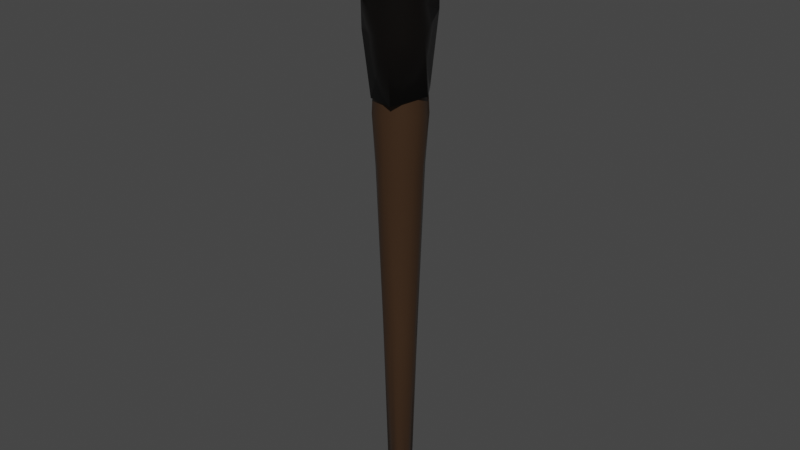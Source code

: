# Source: torch.blend  (saved by Blender 3.6.11; exported with 4.5.12 LTS)
import bpy
from mathutils import Matrix  # noqa: F401  (used for matrix-valued properties, if any)

bpy.ops.wm.read_factory_settings(use_empty=True)
scene = bpy.context.scene
scene.name = 'Scene'

# ---- collections
col_collection = bpy.data.collections.new('Collection'); scene.collection.children.link(col_collection)

# ---- images (referenced by path relative to the original .blend; pixels are not part of the script)
import os
ASSET_DIR = os.environ.get("B2B_ASSET_DIR", "")  # directory of the original .blend (textures are referenced by path, not embedded)
HERE = os.path.dirname(os.path.abspath(__file__))  # packed textures are extracted next to this script under _unpacked/

def load_image(name, relpath, width, height, colorspace="sRGB"):
    """Load a texture the original file referenced (path relative to the .blend, or extracted next to this script)."""
    p = next((c for c in (os.path.join(HERE, relpath), os.path.join(ASSET_DIR, relpath)) if relpath and os.path.exists(c)), "")
    if p:
        img = bpy.data.images.load(p, check_existing=True)
        img.name = name
    else:  # same state as the original file: an image datablock whose file is absent (Cycles renders it pink)
        img = bpy.data.images.new(name, width, height)
        img.source = "FILE"
        img.filepath = "//" + (relpath or name)
    img.colorspace_settings.name = colorspace
    return img
img_torch_png_001 = load_image('torch.png.001', 'textures/torch.png', 1024, 1024, 'sRGB')
img_torch_roughness_png_001 = load_image('torch_roughness.png.001', 'textures/torch_roughness.png', 1024, 1024, 'Linear Rec.709')
img_torch_metallic_png_001 = load_image('torch_metallic.png.001', 'textures/torch_metallic.png', 1024, 1024, 'Linear Rec.709')

# ---- materials (node trees are filled in below, after node groups)
mat_cloth = bpy.data.materials.new('Cloth')
mat_cloth.use_transparent_shadow = False
mat_stick = bpy.data.materials.new('Stick')
mat_stick.use_transparent_shadow = False

# ---- material node trees
mat_cloth.use_nodes = True; mat_cloth.node_tree.nodes.clear()
_N = mat_cloth.node_tree.nodes; _L = mat_cloth.node_tree.links
n0 = _N.new('ShaderNodeBsdfPrincipled'); n0.name = 'Principled BSDF'; n0.location = (10, 300)
n0.distribution = 'GGX'
n0.subsurface_method = 'BURLEY'
n0.inputs[0].default_value = (0.00637, 0.005041, 0.004237, 1.0)
n0.inputs[3].default_value = 1.45
n0.inputs[27].default_value = (0.0, 0.0, 0.0, 1.0)
n0.inputs[28].default_value = 1.0
n1 = _N.new('ShaderNodeOutputMaterial'); n1.name = 'Material Output'; n1.location = (300, 300)
n2 = _N.new('ShaderNodeTexImage'); n2.name = 'Image Texture'; n2.location = (-280, 280)
n2.image = img_torch_png_001
n3 = _N.new('ShaderNodeTexImage'); n3.name = 'Image Texture.002'; n3.location = (-281, -10)
n3.image = img_torch_roughness_png_001
n4 = _N.new('ShaderNodeTexImage'); n4.name = 'Image Texture.001'; n4.location = (-557, 79)
n4.image = img_torch_metallic_png_001
_L.new(n0.outputs[0], n1.inputs[0])
_L.new(n4.outputs[0], n0.inputs[1])
_L.new(n3.outputs[0], n0.inputs[2])
n1.is_active_output = True
mat_stick.use_nodes = True; mat_stick.node_tree.nodes.clear()
_N = mat_stick.node_tree.nodes; _L = mat_stick.node_tree.links
n0 = _N.new('ShaderNodeBsdfPrincipled'); n0.name = 'Principled BSDF'; n0.location = (10, 300)
n0.distribution = 'GGX'
n0.subsurface_method = 'BURLEY'
n0.inputs[0].default_value = (0.0622, 0.03329, 0.01732, 1.0)
n0.inputs[3].default_value = 1.45
n0.inputs[27].default_value = (0.0, 0.0, 0.0, 1.0)
n0.inputs[28].default_value = 1.0
n1 = _N.new('ShaderNodeOutputMaterial'); n1.name = 'Material Output'; n1.location = (300, 300)
n2 = _N.new('ShaderNodeTexImage'); n2.name = 'Image Texture'; n2.location = (-280, 280)
n2.image = img_torch_png_001
n3 = _N.new('ShaderNodeTexImage'); n3.name = 'Image Texture.002'; n3.location = (-281, -10)
n3.image = img_torch_roughness_png_001
n4 = _N.new('ShaderNodeTexImage'); n4.name = 'Image Texture.001'; n4.location = (-557, 79)
n4.image = img_torch_metallic_png_001
_L.new(n0.outputs[0], n1.inputs[0])
_L.new(n4.outputs[0], n0.inputs[1])
_L.new(n3.outputs[0], n0.inputs[2])
n1.is_active_output = True

# ---- world
world_world = bpy.data.worlds.new('World'); scene.world = world_world
world_world.use_nodes = True; world_world.node_tree.nodes.clear()
_N = world_world.node_tree.nodes; _L = world_world.node_tree.links
n0 = _N.new('ShaderNodeOutputWorld'); n0.name = 'World Output'; n0.location = (300, 300)
n1 = _N.new('ShaderNodeBackground'); n1.name = 'Background'; n1.location = (10, 300)
n1.inputs[0].default_value = (0.05088, 0.05088, 0.05088, 1.0)
_L.new(n1.outputs[0], n0.inputs[0])
n0.is_active_output = True
world_world.color = (0.05088, 0.05088, 0.05088)
world_world.use_sun_shadow = False
world_world.sun_shadow_jitter_overblur = 0.0

# ---- meshes
me_cylinder_002 = bpy.data.meshes.new('Cylinder.002')
me_cylinder_002.from_pydata([(0.02914, 0.01461, 0.2292), (-0.02769, -0.01267, 0.1593), (0.02665, 0.001078, 0.1645), (-0.03221, -0.01311, 0.2118), (-0.004335, 0.0362, 0.2775), (0.002776, -0.03569, 0.2832), (0.0213, -0.02168, 0.2286), (-0.002984, 0.02702, 0.1581), (0.004689, 0.0315, 0.2246), (-0.03275, 0.004001, 0.2796), (0.03256, -0.001077, 0.2685), (0.01133, 0.02148, 0.3213), (-0.01613, -0.01848, 0.3257), (-0.007192, -0.02958, 0.2143), (-0.01902, 0.02361, 0.2134), (-0.03284, 0.01177, 0.2438), (-0.02553, -0.02191, 0.2965), (0.02112, -0.01514, 0.328), (0.001553, -0.02703, 0.1633), (-0.02632, -0.025, 0.2476), (-0.01898, 0.02527, 0.3131), (-0.01383, 0.01317, 0.2404), (-0.0106, 0.01575, 0.2407), (-0.007336, 0.0175, 0.2397), (-0.003349, 0.01872, 0.2393), (0.005904, 0.007719, -0.2412), (0.006871, 0.01765, 0.2415), (0.01039, 0.01575, 0.2414), (0.01541, 0.01099, 0.2421), (0.01044, 4.476e-05, -0.2387), (0.01793, 0.006052, 0.2421), (0.01879, 4.477e-05, 0.2424), (0.005691, -0.008691, -0.239), (0.01783, -0.006278, 0.2435), (0.01145, -0.01508, 0.2431), (0.007125, -0.01741, 0.2429), (0.003581, -0.01849, 0.2414), (-0.003139, -0.009854, -0.2389), (-0.002847, -0.01876, 0.2411), (-0.007336, -0.01741, 0.2415), (-0.00864, -0.005628, -0.2389), (-0.01294, -0.01383, 0.2409), (-0.01582, -0.01045, 0.2421), (-0.01756, -0.007186, 0.2419), (-0.01864, -0.003641, 0.2424), (-0.019, 4.479e-05, 0.2422), (-0.007389, 0.007593, -0.2388), (-0.01875, 0.003778, 0.2426), (-0.001337, 0.005243, -0.2448), (0.004601, 0.002921, -0.2448), (-0.007791, 0.004152, -0.2425), (-0.009734, -0.0003094, -0.2414), (-0.005085, -0.007407, -0.2424), (0.005051, -0.007427, -0.2426), (0.008519, 0.00176, -0.2426), (-0.001216, 0.009618, -0.2416), (0.004052, -0.01376, -0.09431), (-0.009799, 0.02187, 0.1455), (0.002039, 0.02367, 0.1452), (0.01285, 0.02008, 0.1461), (0.02189, 0.009441, 0.1449), (0.02297, -0.00727, 0.1463), (0.01066, -0.02156, 0.1455), (-0.005356, -0.02326, 0.1455), (-0.01741, -0.01641, 0.1455), (-0.02419, -0.001635, 0.1455), (-0.01991, 0.01328, 0.1455), (0.003234, 0.02044, 0.0975), (0.004262, 0.01468, -0.06096), (0.008057, 0.01364, -0.04344), (0.01869, 0.008495, 0.09665), (0.0149, 0.004384, -0.05353), (0.01518, -0.003829, -0.04588), (0.01334, -0.007144, -0.06234), (0.009099, -0.01236, -0.05647), (-0.008474, -0.01313, -0.05271), (-0.01305, -0.008758, -0.05241), (-0.0152, -0.003594, -0.0552), (-0.01015, 0.01811, 0.09862), (-0.003191, 0.02046, 0.09905), (0.01415, 0.01483, 0.09565), (0.02015, -0.003462, 0.09651), (0.01464, -0.01456, 0.09751), (0.004282, -0.02028, 0.0978), (-0.007006, -0.01946, 0.09687), (-0.01691, -0.0118, 0.09651), (-0.02082, 0.0003318, 0.09645), (-0.01915, 0.008024, 0.09565), (-0.01557, 0.01352, 0.09687), (-0.008461, 0.01309, -0.0522), (-0.003143, 0.01496, -0.06797), (0.01103, 0.009357, -0.09133), (0.01433, 0.001539, -0.0912), (-0.0009849, -0.01524, -0.06091), (-0.01457, 0.001357, -0.09124), (-0.01317, 0.008014, -0.06562), (0.003124, -0.005113, -0.2447), (-0.005888, 0.001195, -0.2446), (-0.002742, -0.004333, -0.2449), (0.0188, 0.01935, 0.1627), (0.0202, -0.01436, 0.1629), (-0.02277, 0.01159, 0.1599)], [], [(19, 6, 5), (19, 13, 6), (19, 5, 16), (17, 11, 12), (9, 19, 16), (4, 20, 11), (11, 10, 4), (12, 16, 5), (20, 16, 12), (20, 9, 16), (6, 0, 10), (101, 3, 14), (12, 11, 20), (8, 7, 14), (10, 0, 4), (20, 4, 9), (15, 3, 19), (5, 6, 10), (30, 31, 61, 60), (7, 101, 14), (9, 15, 19), (15, 14, 3), (17, 5, 10), (0, 6, 2), (0, 8, 4), (17, 10, 11), (4, 15, 9), (8, 99, 7), (5, 17, 12), (8, 15, 4), (8, 14, 15), (3, 101, 1), (19, 3, 13), (25, 48, 55), (54, 49, 25), (37, 52, 53), (32, 53, 29), (40, 52, 37), (37, 53, 32), (51, 98, 52), (50, 97, 51), (29, 53, 54), (21, 22, 57, 66), (46, 55, 50), (50, 48, 97), (23, 57, 22), (24, 57, 23), (58, 24, 26), (27, 59, 26), (59, 27, 28), (30, 60, 28), (61, 31, 33), (35, 62, 34), (36, 62, 35), (63, 38, 39), (64, 41, 42), (65, 43, 44), (45, 65, 44), (65, 45, 47), (21, 66, 47), (65, 86, 85), (65, 87, 86), (57, 79, 78), (66, 88, 87), (59, 80, 67), (60, 70, 80), (53, 52, 96), (25, 49, 48), (51, 46, 50), (40, 51, 52), (97, 48, 98), (51, 97, 98), (54, 96, 49), (52, 98, 96), (46, 95, 89), (54, 53, 96), (25, 29, 54), (96, 98, 49), (50, 55, 48), (90, 46, 89), (55, 90, 68), (69, 25, 68), (25, 69, 91), (92, 29, 71), (29, 72, 73), (32, 73, 74), (77, 40, 76), (40, 77, 51), (51, 77, 94), (61, 82, 81), (62, 83, 82), (63, 84, 83), (64, 85, 84), (77, 95, 94), (74, 93, 56), (71, 72, 92), (69, 71, 91), (77, 86, 95), (84, 93, 83), (73, 72, 82), (90, 79, 67), (78, 89, 88), (85, 75, 84), (100, 2, 6), (3, 1, 18, 13), (101, 7, 18, 1), (7, 99, 2, 100, 18), (58, 57, 24), (59, 58, 26), (60, 59, 28), (61, 33, 34, 62), (62, 36, 38, 63), (63, 39, 41, 64), (64, 42, 43, 65), (57, 78, 88, 66), (47, 66, 65), (60, 61, 81, 70), (65, 66, 87), (79, 57, 58), (67, 79, 58), (58, 59, 67), (80, 59, 60), (91, 71, 29, 25), (98, 48, 49), (90, 55, 46), (68, 25, 55), (32, 56, 93, 37), (29, 92, 72), (73, 32, 29), (32, 74, 56), (37, 75, 76, 40), (37, 93, 75), (51, 94, 95, 46), (88, 89, 95, 87), (61, 62, 82), (62, 63, 83), (63, 64, 84), (64, 65, 85), (80, 70, 71, 69), (95, 86, 87), (75, 93, 84), (93, 74, 83), (74, 82, 83), (74, 73, 82), (79, 90, 89, 78), (68, 67, 69), (67, 68, 90), (86, 77, 76, 85), (100, 6, 13, 18), (76, 75, 85), (72, 81, 82), (72, 71, 81), (71, 70, 81), (69, 67, 80), (0, 2, 99, 8)])
me_cylinder_002.polygons.foreach_set('use_smooth', [True] * 155)
me_cylinder_002.polygons.foreach_set('material_index', [0, 0, 0, 0, 0, 0, 0, 0, 0, 0, 0, 0, 0, 0, 0, 0, 0, 0, 1, 0, 0, 0, 0, 0, 0, 0, 0, 0, 0, 0, 0, 0, 0, 1, 1, 1, 1, 1, 1, 1, 1, 1, 1, 1, 1, 1, 1, 1, 1, 1, 1, 1, 1, 1, 1, 1, 1, 1, 1, 1, 1, 1, 1, 1, 1, 1, 1, 1, 1, 1, 1, 1, 1, 1, 1, 1, 1, 1, 1, 1, 1, 1, 1, 1, 1, 1, 1, 1, 1, 1, 1, 1, 1, 1, 1, 1, 1, 1, 1, 1, 1, 1, 1, 0, 0, 0, 0, 1, 1, 1, 1, 1, 1, 1, 1, 1, 1, 1, 1, 1, 1, 1, 1, 1, 1, 1, 1, 1, 1, 1, 1, 1, 1, 1, 1, 1, 1, 1, 1, 1, 1, 1, 1, 1, 1, 1, 1, 1, 0, 1, 1, 1, 1, 1, 0])
_uv = me_cylinder_002.uv_layers.new(name='UVMap')
_uv.uv.foreach_set('vector', [0.766, 0.6298, 0.7446, 1.417, 0.8084, 1.097, 0.766, 0.6298, 0.727, 0.9698, 0.7446, 1.417, 0.766, 0.6298, 0.8084, 1.097, 0.8177, 0.6402, 0.9209, 2.647, 0.8732, 2.538, 0.8891, 2.73, 0.8176, 0.3839, 0.766, 0.6298, 0.8177, 0.6402, 0.847, 2.439, 0.847, 2.656, 0.8732, 2.538, 0.8698, 2.17, 0.8154, 1.788, 0.8123, 2.361, 0.8569, 0.6456, 0.8177, 0.6402, 0.833, 0.7875, 0.8654, 0.416, 0.8177, 0.6402, 0.8569, 0.6456, 0.8654, 0.416, 0.8176, 0.3839, 0.8177, 0.6402, 0.7446, 1.417, 0.7596, 1.921, 0.8116, 1.694, 0.6533, 0.3773, 0.7101, 0.4749, 0.7094, 0.1164, 0.8891, 2.73, 0.8732, 2.538, 0.847, 2.656, 0.7497, 2.344, 0.65, 2.417, 0.7135, 2.593, 0.8116, 1.694, 0.7596, 1.921, 0.8123, 2.361, 0.847, 2.656, 0.8123, 2.361, 0.8203, 2.812, 0.7668, 0.227, 0.7101, 0.4749, 0.766, 0.6298, 0.8084, 1.097, 0.7446, 1.417, 0.8116, 1.694, 0.1463, 3.258, 0.1214, 3.259, 0.1099, 2.633, 0.1631, 2.638, 0.6506, 0.2237, 0.6533, 0.3773, 0.7094, 0.1164, 0.8176, 0.3839, 0.7668, 0.227, 0.766, 0.6298, 0.7668, 0.227, 0.7094, 0.1164, 0.7101, 0.4749, 0.8768, 1.508, 0.8084, 1.097, 0.8116, 1.694, 0.7596, 1.921, 0.7446, 1.417, 0.6615, 1.862, 0.7596, 1.921, 0.7497, 2.344, 0.8123, 2.361, 0.8768, 1.508, 0.8116, 1.694, 0.8778, 1.712, 0.8123, 2.361, 0.7591, 2.694, 0.8203, 2.812, 0.7497, 2.344, 0.6522, 2.28, 0.65, 2.417, 0.8084, 1.097, 0.8796, 1.169, 0.8583, 0.9355, 0.7497, 2.344, 0.7591, 2.694, 0.8123, 2.361, 0.7497, 2.344, 0.7135, 2.593, 0.7591, 2.694, 0.7101, 0.4749, 0.6533, 0.3773, 0.6537, 0.4028, 0.766, 0.6298, 0.7101, 0.4749, 0.727, 0.9698, 0.25, 0.148, 0.283, 0.09505, 0.2793, 0.1469, 0.2231, 0.1282, 0.2403, 0.09176, 0.25, 0.148, 0.3936, 0.1127, 0.3726, 0.09556, 0.3995, 0.06182, 0.1701, 0.119, 0.1777, 0.0904, 0.2125, 0.1484, 0.3611, 0.1378, 0.3726, 0.09556, 0.3936, 0.1127, 0.1414, 0.09249, 0.1777, 0.0904, 0.1701, 0.119, 0.3384, 0.135, 0.3526, 0.04947, 0.3726, 0.09556, 0.3145, 0.1345, 0.3213, 0.09348, 0.3384, 0.135, 0.2125, 0.1484, 0.1777, 0.0904, 0.2231, 0.1282, 0.3054, 3.253, 0.2886, 3.255, 0.281, 2.646, 0.3229, 2.646, 0.3041, 0.1612, 0.2793, 0.1469, 0.3145, 0.1345, 0.3145, 0.1345, 0.283, 0.09505, 0.3213, 0.09348, 0.2735, 3.246, 0.281, 2.646, 0.2886, 3.255, 0.2565, 3.242, 0.281, 2.646, 0.2735, 3.246, 0.2432, 2.644, 0.2565, 3.242, 0.2137, 3.257, 0.1974, 3.256, 0.2073, 2.642, 0.2137, 3.257, 0.2073, 2.642, 0.1974, 3.256, 0.1689, 3.259, 0.1463, 3.258, 0.1631, 2.638, 0.1689, 3.259, 0.1099, 2.633, 0.1214, 3.259, 0.09496, 3.265, 0.03011, 3.256, 0.04947, 2.624, 0.05019, 3.259, 0.01517, 3.242, 0.04947, 2.624, 0.03011, 3.256, 0.4691, 2.641, 0.475, 3.261, 0.4558, 3.264, 0.4242, 2.644, 0.4283, 3.26, 0.4101, 3.268, 0.3722, 2.646, 0.3949, 3.267, 0.3797, 3.27, 0.3645, 3.269, 0.3722, 2.646, 0.3797, 3.27, 0.3722, 2.646, 0.3645, 3.269, 0.3492, 3.272, 0.3054, 3.253, 0.3229, 2.646, 0.3492, 3.272, 0.3722, 2.646, 0.3707, 2.324, 0.4053, 2.327, 0.3722, 2.646, 0.3424, 2.315, 0.3707, 2.324, 0.281, 2.646, 0.2606, 2.348, 0.2877, 2.328, 0.3229, 2.646, 0.3152, 2.34, 0.3424, 2.315, 0.2073, 2.642, 0.1984, 2.313, 0.234, 2.329, 0.1631, 2.638, 0.1659, 2.319, 0.1984, 2.313, 0.3995, 0.06182, 0.3726, 0.09556, 0.3752, 0.03198, 0.25, 0.148, 0.2403, 0.09176, 0.283, 0.09505, 0.3384, 0.135, 0.3041, 0.1612, 0.3145, 0.1345, 0.3611, 0.1378, 0.3384, 0.135, 0.3726, 0.09556, 0.3213, 0.09348, 0.283, 0.09505, 0.3526, 0.04947, 0.3384, 0.135, 0.3213, 0.09348, 0.3526, 0.04947, 0.2231, 0.1282, 0.1905, 0.05308, 0.2403, 0.09176, 0.3726, 0.09556, 0.3526, 0.04947, 0.3752, 0.03198, 0.3041, 0.1612, 0.3274, 1.25, 0.2969, 1.338, 0.2231, 0.1282, 0.1777, 0.0904, 0.1905, 0.05308, 0.25, 0.148, 0.2125, 0.1484, 0.2231, 0.1282, 0.1905, 0.05308, 0.2021, 0.01632, 0.2403, 0.09176, 0.3145, 0.1345, 0.2793, 0.1469, 0.283, 0.09505, 0.274, 1.236, 0.3041, 0.1612, 0.2969, 1.338, 0.2793, 0.1469, 0.274, 1.236, 0.2441, 1.27, 0.2234, 1.386, 0.25, 0.148, 0.2441, 1.27, 0.25, 0.148, 0.2234, 1.386, 0.2123, 1.077, 0.18, 1.072, 0.2125, 0.1484, 0.1928, 1.317, 0.2125, 0.1484, 0.1582, 1.372, 0.1421, 1.252, 0.1701, 0.119, 0.1421, 1.252, 0.1118, 1.296, 0.3697, 1.315, 0.3611, 0.1378, 0.3926, 1.338, 0.3611, 0.1378, 0.3697, 1.315, 0.3384, 0.135, 0.3384, 0.135, 0.3697, 1.315, 0.3549, 1.081, 0.1099, 2.633, 0.09129, 2.31, 0.1321, 2.318, 0.04947, 2.624, 0.0521, 2.3, 0.09129, 2.31, 0.4691, 2.641, 0.4459, 2.326, 0.4713, 2.324, 0.4242, 2.644, 0.4053, 2.327, 0.4459, 2.326, 0.3697, 1.315, 0.3274, 1.25, 0.3549, 1.081, 0.1118, 1.296, 0.07681, 1.268, 0.103, 1.042, 0.1928, 1.317, 0.1582, 1.372, 0.18, 1.072, 0.2234, 1.386, 0.1928, 1.317, 0.2123, 1.077, 0.3697, 1.315, 0.3707, 2.324, 0.3274, 1.25, 0.4459, 2.326, 0.448, 1.286, 0.4713, 2.324, 0.1421, 1.252, 0.1582, 1.372, 0.09129, 2.31, 0.274, 1.236, 0.2606, 2.348, 0.234, 2.329, 0.2877, 2.328, 0.2969, 1.338, 0.3152, 2.34, 0.4053, 2.327, 0.421, 1.323, 0.4459, 2.326, 0.6532, 1.282, 0.6445, 1.448, 0.7446, 1.417, 0.7141, 0.5375, 0.6537, 0.7226, 0.66, 0.9185, 0.727, 0.9698, 0.6533, 0.3773, 0.6506, 0.2237, 0.6226, 0.3666, 0.6537, 0.4028, 0.6006, 1.347, 0.6346, 1.425, 0.6445, 1.448, 0.6532, 1.282, 0.6547, 1.255, 0.2432, 2.644, 0.281, 2.646, 0.2565, 3.242, 0.2073, 2.642, 0.2432, 2.644, 0.2137, 3.257, 0.1631, 2.638, 0.2073, 2.642, 0.1689, 3.259, 0.1099, 2.633, 0.09496, 3.265, 0.05019, 3.259, 0.04947, 2.624, 0.04947, 2.624, 0.01517, 3.242, 0.0, 3.239, 0.01419, 2.618, 0.4691, 2.641, 0.4558, 3.264, 0.4283, 3.26, 0.4242, 2.644, 0.4242, 2.644, 0.4101, 3.268, 0.3949, 3.267, 0.3722, 2.646, 0.281, 2.646, 0.2877, 2.328, 0.3152, 2.34, 0.3229, 2.646, 0.3492, 3.272, 0.3229, 2.646, 0.3722, 2.646, 0.1631, 2.638, 0.1099, 2.633, 0.1321, 2.318, 0.1659, 2.319, 0.3722, 2.646, 0.3229, 2.646, 0.3424, 2.315, 0.2606, 2.348, 0.281, 2.646, 0.2432, 2.644, 0.234, 2.329, 0.2606, 2.348, 0.2432, 2.644, 0.2432, 2.644, 0.2073, 2.642, 0.234, 2.329, 0.1984, 2.313, 0.2073, 2.642, 0.1631, 2.638, 0.2123, 1.077, 0.1928, 1.317, 0.2125, 0.1484, 0.25, 0.148, 0.2562, 0.3886, 0.2462, 0.4229, 0.2365, 0.3911, 0.274, 1.236, 0.2793, 0.1469, 0.3041, 0.1612, 0.2441, 1.27, 0.25, 0.148, 0.2793, 0.1469, 0.1701, 0.119, 0.103, 1.042, 0.07681, 1.268, 0.1414, 0.09249, 0.2125, 0.1484, 0.18, 1.072, 0.1582, 1.372, 0.1421, 1.252, 0.1701, 0.119, 0.2125, 0.1484, 0.1701, 0.119, 0.1118, 1.296, 0.103, 1.042, 0.3936, 0.1127, 0.421, 1.323, 0.3926, 1.338, 0.3611, 0.1378, 0.3936, 0.1127, 0.448, 1.286, 0.421, 1.323, 0.3384, 0.135, 0.3549, 1.081, 0.3274, 1.25, 0.3041, 0.1612, 0.3152, 2.34, 0.2969, 1.338, 0.3274, 1.25, 0.3424, 2.315, 0.1099, 2.633, 0.04947, 2.624, 0.09129, 2.31, 0.04947, 2.624, 0.01419, 2.618, 0.0521, 2.3, 0.4691, 2.641, 0.4242, 2.644, 0.4459, 2.326, 0.4242, 2.644, 0.3722, 2.646, 0.4053, 2.327, 0.1984, 2.313, 0.1659, 2.319, 0.1928, 1.317, 0.2234, 1.386, 0.3274, 1.25, 0.3707, 2.324, 0.3424, 2.315, 0.421, 1.323, 0.448, 1.286, 0.4459, 2.326, 0.07681, 1.268, 0.1118, 1.296, 0.0521, 2.3, 0.1118, 1.296, 0.09129, 2.31, 0.0521, 2.3, 0.1118, 1.296, 0.1421, 1.252, 0.09129, 2.31, 0.2606, 2.348, 0.274, 1.236, 0.2969, 1.338, 0.2877, 2.328, 0.2441, 1.27, 0.234, 2.329, 0.2234, 1.386, 0.234, 2.329, 0.2441, 1.27, 0.274, 1.236, 0.3707, 2.324, 0.3697, 1.315, 0.3926, 1.338, 0.4053, 2.327, 0.6532, 1.282, 0.7446, 1.417, 0.727, 0.9698, 0.6547, 1.255, 0.3926, 1.338, 0.421, 1.323, 0.4053, 2.327, 0.1582, 1.372, 0.1321, 2.318, 0.09129, 2.31, 0.1582, 1.372, 0.1928, 1.317, 0.1321, 2.318, 0.1928, 1.317, 0.1659, 2.319, 0.1321, 2.318, 0.2234, 1.386, 0.234, 2.329, 0.1984, 2.313, 0.7596, 1.921, 0.6529, 2.24, 0.6522, 2.28, 0.7497, 2.344])
me_cylinder_002.materials.append(mat_cloth)
me_cylinder_002.materials.append(mat_stick)
me_cylinder_002.use_remesh_fix_poles = True
me_cylinder_002.use_remesh_preserve_attributes = False
me_cylinder_002.update()

# ---- objects
ob_cylinder_002 = bpy.data.objects.new('Cylinder.002', me_cylinder_002)

# ---- transforms, parenting, visibility, modifiers, constraints
ob_cylinder_002.location = (0.0, 0.0, 0.0)
ob_cylinder_002.rotation_euler = (0.0, -0.0, 1.571)
_m = ob_cylinder_002.modifiers.new('EdgeSplit', 'EDGE_SPLIT')
_m.use_edge_angle = False

# ---- collection membership
col_collection.objects.link(ob_cylinder_002)

# ---- scene / render settings (as saved in the file)
scene.frame_start = 1; scene.frame_end = 250; scene.frame_set(2)
scene.render.engine = 'BLENDER_EEVEE_NEXT'
scene.cycles.use_denoising = False
scene.cycles.samples = 128
scene.cycles.sampling_pattern = 'TABULATED_SOBOL'
scene.cycles.use_adaptive_sampling = False
scene.cycles.use_light_tree = False
scene.view_settings.view_transform = 'Filmic'
bpy.context.view_layer.update()

# ---- added for rendering (the .blend has no active camera and no usable light): camera, sun
cam_auto = bpy.data.cameras.new('AutoCamera')
cam_auto.lens = 50.0
cam_auto.sensor_width = 36.0
cam_auto.clip_end = 1000.0
ob_auto_camera = bpy.data.objects.new('AutoCamera', cam_auto)
scene.collection.objects.link(ob_auto_camera)
ob_auto_camera.location = (0.537377, -0.645294, 0.471652)
ob_auto_camera.rotation_euler = (1.09748, -7.21219e-08, 0.694738)
scene.camera = ob_auto_camera
light_auto_sun = bpy.data.lights.new('AutoSun', 'SUN')
light_auto_sun.energy = 3.0
light_auto_sun.angle = 0.0523599
ob_auto_sun = bpy.data.objects.new('AutoSun', light_auto_sun)
scene.collection.objects.link(ob_auto_sun)
ob_auto_sun.rotation_euler = (0.872665, 0.174533, 0.523599)
bpy.context.view_layer.update()
